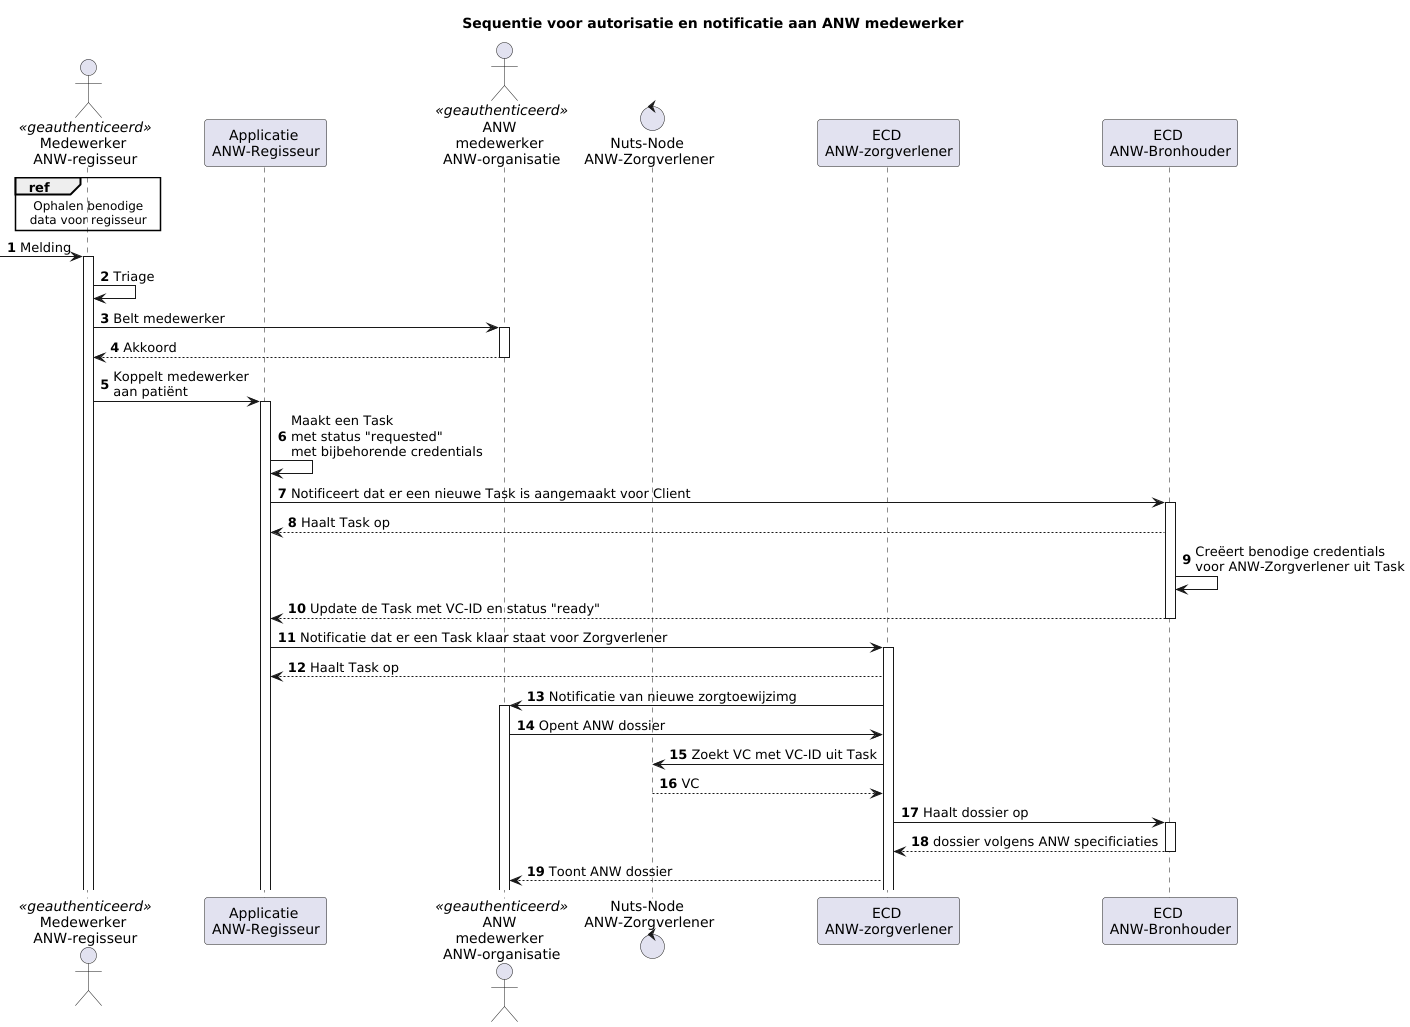

The diagram above was rendered by PlantUML. Its source (embedded in the PNG):
@startuml
'https://plantuml.com/sequence-diagram

title Sequentie voor autorisatie en notificatie aan ANW medewerker

autonumber
actor ZMWANW as "Medewerker \nANW-regisseur"<<geauthenticeerd>>
participant ANWSystem as "Applicatie \nANW-Regisseur"
actor ANWEmpl as "ANW \nmedewerker \nANW-organisatie"<<geauthenticeerd>>
control nNodeB as "Nuts-Node \nANW-Zorgverlener"
participant VVTA as "ECD \nANW-zorgverlener"
participant VVTB as "ECD \nANW-Bronhouder"

ref over ZMWANW:Ophalen benodige\ndata voor regisseur
-> ZMWANW ++: Melding
ZMWANW -> ZMWANW: Triage
ZMWANW -> ANWEmpl ++: Belt medewerker
return Akkoord
ZMWANW -> ANWSystem++: Koppelt medewerker\naan patiënt
ANWSystem -> ANWSystem : Maakt een Task \nmet status "requested" \nmet bijbehorende credentials
ANWSystem -> VVTB++: Notificeert dat er een nieuwe Task is aangemaakt voor Client
VVTB --> ANWSystem: Haalt Task op
VVTB -> VVTB: Creëert benodige credentials \nvoor ANW-Zorgverlener uit Task
VVTB --> ANWSystem --: Update de Task met VC-ID en status "ready"
ANWSystem -> VVTA ++: Notificatie dat er een Task klaar staat voor Zorgverlener
VVTA --> ANWSystem: Haalt Task op
VVTA -> ANWEmpl ++: Notificatie van nieuwe zorgtoewijzimg

ANWEmpl -> VVTA: Opent ANW dossier
VVTA -> nNodeB: Zoekt VC met VC-ID uit Task
nNodeB --> VVTA: VC
VVTA -> VVTB ++: Haalt dossier op
return dossier volgens ANW specificiaties
VVTA --> ANWEmpl: Toont ANW dossier

@enduml